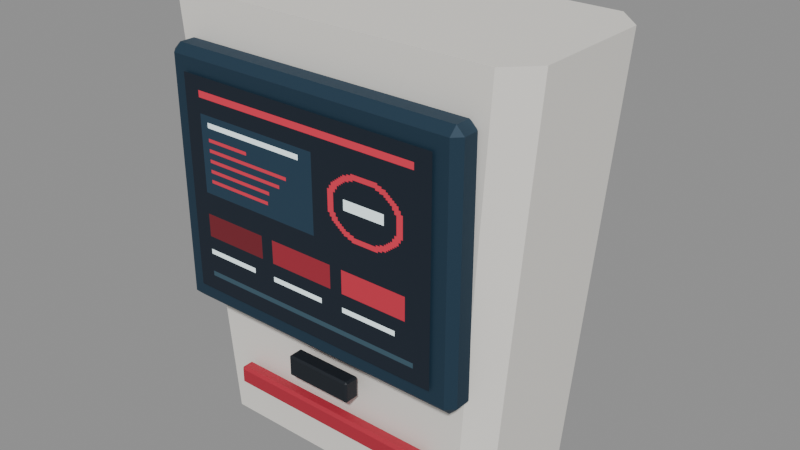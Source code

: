 # Source: terminal-wall-compact-nakamura-lindahl.blend  (saved by Blender 5.2.45; exported with 4.5.12 LTS)
import bpy
from mathutils import Matrix  # noqa: F401  (used for matrix-valued properties, if any)

bpy.ops.wm.read_factory_settings(use_empty=True)
scene = bpy.context.scene
scene.name = 'Scene'

# ---- images (referenced by path relative to the original .blend; pixels are not part of the script)
import os
ASSET_DIR = os.environ.get("B2B_ASSET_DIR", "")  # directory of the original .blend (textures are referenced by path, not embedded)
HERE = os.path.dirname(os.path.abspath(__file__))  # packed textures are extracted next to this script under _unpacked/

def load_image(name, relpath, width, height, colorspace="sRGB"):
    """Load a texture the original file referenced (path relative to the .blend, or extracted next to this script)."""
    p = next((c for c in (os.path.join(HERE, relpath), os.path.join(ASSET_DIR, relpath)) if relpath and os.path.exists(c)), "")
    if p:
        img = bpy.data.images.load(p, check_existing=True)
        img.name = name
    else:  # same state as the original file: an image datablock whose file is absent (Cycles renders it pink)
        img = bpy.data.images.new(name, width, height)
        img.source = "FILE"
        img.filepath = "//" + (relpath or name)
    img.colorspace_settings.name = colorspace
    return img
img_terminal_wall_compact_nakamura_lindahl_display = load_image('terminal-wall-compact-nakamura-lindahl-display', '_unpacked/terminal-wall-compact-nakamura-lindahl.16391956.png', 128, 128, 'sRGB')

# ---- materials (node trees are filled in below, after node groups)
mat_rubber = bpy.data.materials.new('Rubber')
mat_housing = bpy.data.materials.new('Housing')
mat_trim = bpy.data.materials.new('Trim')
mat_display = bpy.data.materials.new('Display')
mat_identity = bpy.data.materials.new('Identity')

# ---- material node trees
mat_rubber.use_nodes = True; mat_rubber.node_tree.nodes.clear()
_N = mat_rubber.node_tree.nodes; _L = mat_rubber.node_tree.links
n0 = _N.new('ShaderNodeBsdfPrincipled'); n0.name = 'Principled BSDF'; n0.location = (-200, 100)
n0.inputs[0].default_value = (0.005605, 0.009721, 0.016, 1.0)
n0.inputs[2].default_value = 0.63
n0.inputs[10].default_value = 0.005
n1 = _N.new('ShaderNodeOutputMaterial'); n1.name = 'Material Output'; n1.location = (200, 100)
_L.new(n0.outputs[0], n1.inputs[0])
n1.is_active_output = True
mat_housing.use_nodes = True; mat_housing.node_tree.nodes.clear()
_N = mat_housing.node_tree.nodes; _L = mat_housing.node_tree.links
n0 = _N.new('ShaderNodeBsdfPrincipled'); n0.name = 'Principled BSDF'; n0.location = (-200, 100)
n0.inputs[0].default_value = (0.9047, 0.8796, 0.8228, 1.0)
n0.inputs[1].default_value = 0.12
n0.inputs[2].default_value = 0.63
n0.inputs[10].default_value = 0.005
n1 = _N.new('ShaderNodeOutputMaterial'); n1.name = 'Material Output'; n1.location = (200, 100)
_L.new(n0.outputs[0], n1.inputs[0])
n1.is_active_output = True
mat_trim.use_nodes = True; mat_trim.node_tree.nodes.clear()
_N = mat_trim.node_tree.nodes; _L = mat_trim.node_tree.links
n0 = _N.new('ShaderNodeBsdfPrincipled'); n0.name = 'Principled BSDF'; n0.location = (-200, 100)
n0.inputs[0].default_value = (0.0137, 0.04231, 0.07421, 1.0)
n0.inputs[1].default_value = 0.28
n0.inputs[2].default_value = 0.63
n0.inputs[10].default_value = 0.005
n1 = _N.new('ShaderNodeOutputMaterial'); n1.name = 'Material Output'; n1.location = (200, 100)
_L.new(n0.outputs[0], n1.inputs[0])
n1.is_active_output = True
mat_display.use_nodes = True; mat_display.node_tree.nodes.clear()
_N = mat_display.node_tree.nodes; _L = mat_display.node_tree.links
n0 = _N.new('ShaderNodeBsdfPrincipled'); n0.name = 'Principled BSDF'; n0.location = (-200, 100)
n0.inputs[2].default_value = 0.88
n0.inputs[10].default_value = 0.005
n0.inputs[28].default_value = 0.65
n1 = _N.new('ShaderNodeOutputMaterial'); n1.name = 'Material Output'; n1.location = (200, 100)
n2 = _N.new('ShaderNodeTexImage'); n2.name = 'Image Texture'; n2.location = (0, 0)
n2.image = img_terminal_wall_compact_nakamura_lindahl_display
n2.interpolation = 'Closest'
_L.new(n0.outputs[0], n1.inputs[0])
_L.new(n2.outputs[0], n0.inputs[0])
_L.new(n2.outputs[0], n0.inputs[27])
n1.is_active_output = True
mat_identity.use_nodes = True; mat_identity.node_tree.nodes.clear()
_N = mat_identity.node_tree.nodes; _L = mat_identity.node_tree.links
n0 = _N.new('ShaderNodeBsdfPrincipled'); n0.name = 'Principled BSDF'; n0.location = (-200, 100)
n0.inputs[0].default_value = (0.4508, 0.01938, 0.04231, 1.0)
n0.inputs[2].default_value = 0.63
n0.inputs[10].default_value = 0.005
n1 = _N.new('ShaderNodeOutputMaterial'); n1.name = 'Material Output'; n1.location = (200, 100)
_L.new(n0.outputs[0], n1.inputs[0])
n1.is_active_output = True

# ---- meshes
me_cube = bpy.data.meshes.new('Cube')
me_cube.from_pydata([(-0.122, 0.093, 0.075), (-0.122, 0.085, 0.083), (-0.13, 0.093, 0.083), (-0.122, 0.085, 0.397), (-0.122, 0.093, 0.405), (-0.13, 0.093, 0.397), (-0.122, 0.147, 0.075), (-0.13, 0.147, 0.083), (-0.122, 0.155, 0.083), (-0.122, 0.147, 0.405), (-0.122, 0.155, 0.397), (-0.13, 0.147, 0.397), (0.122, 0.093, 0.075), (0.13, 0.093, 0.083), (0.122, 0.085, 0.083), (0.122, 0.093, 0.405), (0.122, 0.085, 0.397), (0.13, 0.093, 0.397), (0.122, 0.147, 0.075), (0.122, 0.155, 0.083), (0.13, 0.147, 0.083), (0.122, 0.147, 0.405), (0.13, 0.147, 0.397), (0.122, 0.155, 0.397), (-0.038, -0.118, 0.1075), (-0.038, -0.12, 0.1095), (-0.04, -0.118, 0.1095), (-0.038, -0.12, 0.1305), (-0.038, -0.118, 0.1325), (-0.04, -0.118, 0.1305), (-0.038, -0.104, 0.1075), (-0.04, -0.104, 0.1095), (-0.038, -0.102, 0.1095), (-0.038, -0.104, 0.1325), (-0.038, -0.102, 0.1305), (-0.04, -0.104, 0.1305), (0.038, -0.118, 0.1075), (0.04, -0.118, 0.1095), (0.038, -0.12, 0.1095), (0.038, -0.118, 0.1325), (0.038, -0.12, 0.1305), (0.04, -0.118, 0.1305), (0.038, -0.104, 0.1075), (0.038, -0.102, 0.1095), (0.04, -0.104, 0.1095), (0.038, -0.104, 0.1325), (0.04, -0.104, 0.1305), (0.038, -0.102, 0.1305)], [], [(0, 1, 2), (3, 4, 5), (6, 7, 8), (9, 10, 11), (12, 13, 14), (15, 16, 17), (18, 19, 20), (21, 22, 23), (6, 0, 2, 7), (1, 3, 5, 2), (4, 9, 11, 5), (10, 8, 7, 11), (18, 6, 8, 19), (9, 21, 23, 10), (22, 20, 19, 23), (12, 18, 20, 13), (21, 15, 17, 22), (16, 14, 13, 17), (0, 12, 14, 1), (15, 4, 3, 16), (6, 18, 12, 0), (2, 5, 11, 7), (14, 16, 3, 1), (21, 9, 4, 15), (8, 10, 23, 19), (20, 22, 17, 13), (24, 25, 26), (27, 28, 29), (30, 31, 32), (33, 34, 35), (36, 37, 38), (39, 40, 41), (42, 43, 44), (45, 46, 47), (30, 24, 26, 31), (25, 27, 29, 26), (28, 33, 35, 29), (34, 32, 31, 35), (42, 30, 32, 43), (33, 45, 47, 34), (46, 44, 43, 47), (36, 42, 44, 37), (45, 39, 41, 46), (40, 38, 37, 41), (24, 36, 38, 25), (39, 28, 27, 40), (30, 42, 36, 24), (26, 29, 35, 31), (38, 40, 27, 25), (45, 33, 28, 39), (32, 34, 47, 43), (44, 46, 41, 37)])
me_cube.materials.append(mat_rubber)
me_cube.update()
me_housing = bpy.data.meshes.new('Housing')
me_housing.from_pydata([(-0.155, -0.09, 0.0), (0.155, -0.09, 0.0), (0.18, -0.065, 0.0), (0.18, 0.065, 0.0), (0.155, 0.09, 0.0), (-0.155, 0.09, 0.0), (-0.18, 0.065, 0.0), (-0.18, -0.065, 0.0), (-0.19, -0.1, 0.49), (0.19, -0.1, 0.49), (0.22, -0.07, 0.49), (0.22, 0.07, 0.49), (0.19, 0.1, 0.49), (-0.19, 0.1, 0.49), (-0.22, 0.07, 0.49), (-0.22, -0.07, 0.49)], [], [(7, 6, 5, 4, 3, 2, 1, 0), (8, 9, 10, 11, 12, 13, 14, 15), (0, 1, 9, 8), (1, 2, 10, 9), (2, 3, 11, 10), (3, 4, 12, 11), (4, 5, 13, 12), (5, 6, 14, 13), (6, 7, 15, 14), (7, 0, 8, 15)])
me_housing.materials.append(mat_housing)
me_housing.update()
me_cube_001 = bpy.data.meshes.new('Cube.001')
me_cube_001.from_pydata([(-0.1687, -0.1198, 0.1575), (-0.1687, -0.1285, 0.1663), (-0.1775, -0.1198, 0.1663), (-0.1687, -0.1285, 0.4338), (-0.1687, -0.1198, 0.4425), (-0.1775, -0.1198, 0.4338), (-0.1687, -0.1023, 0.1575), (-0.1775, -0.1023, 0.1663), (-0.1687, -0.0935, 0.1663), (-0.1687, -0.1023, 0.4425), (-0.1687, -0.0935, 0.4338), (-0.1775, -0.1023, 0.4338), (0.1687, -0.1198, 0.1575), (0.1775, -0.1198, 0.1663), (0.1687, -0.1285, 0.1663), (0.1687, -0.1198, 0.4425), (0.1687, -0.1285, 0.4338), (0.1775, -0.1198, 0.4338), (0.1687, -0.1023, 0.1575), (0.1687, -0.0935, 0.1663), (0.1775, -0.1023, 0.1663), (0.1687, -0.1023, 0.4425), (0.1775, -0.1023, 0.4338), (0.1687, -0.0935, 0.4338)], [], [(0, 1, 2), (3, 4, 5), (6, 7, 8), (9, 10, 11), (12, 13, 14), (15, 16, 17), (18, 19, 20), (21, 22, 23), (6, 0, 2, 7), (1, 3, 5, 2), (4, 9, 11, 5), (10, 8, 7, 11), (18, 6, 8, 19), (9, 21, 23, 10), (22, 20, 19, 23), (12, 18, 20, 13), (21, 15, 17, 22), (16, 14, 13, 17), (0, 12, 14, 1), (15, 4, 3, 16), (6, 18, 12, 0), (2, 5, 11, 7), (14, 16, 3, 1), (21, 9, 4, 15), (8, 10, 23, 19), (20, 22, 17, 13)])
me_cube_001.materials.append(mat_trim)
me_cube_001.update()
me_main_screen = bpy.data.meshes.new('Main screen')
me_main_screen.from_pydata([(-0.1535, -0.131, 0.1815), (0.1535, -0.131, 0.1815), (0.1535, -0.131, 0.4185), (-0.1535, -0.131, 0.4185)], [], [(0, 1, 2, 3)])
_uv = me_main_screen.uv_layers.new(name='DisplayUV')
_uv.uv.foreach_set('vector', [0.0, 0.0, 1.0, 0.0, 1.0, 1.0, 0.0, 1.0])
me_main_screen.materials.append(mat_display)
me_main_screen.update()
me_cube_002 = bpy.data.meshes.new('Cube.002')
me_cube_002.from_pydata([(-0.122, -0.109, 0.056), (-0.122, -0.112, 0.059), (-0.125, -0.109, 0.059), (-0.122, -0.112, 0.075), (-0.122, -0.109, 0.078), (-0.125, -0.109, 0.075), (-0.122, -0.099, 0.056), (-0.125, -0.099, 0.059), (-0.122, -0.096, 0.059), (-0.122, -0.099, 0.078), (-0.122, -0.096, 0.075), (-0.125, -0.099, 0.075), (0.122, -0.109, 0.056), (0.125, -0.109, 0.059), (0.122, -0.112, 0.059), (0.122, -0.109, 0.078), (0.122, -0.112, 0.075), (0.125, -0.109, 0.075), (0.122, -0.099, 0.056), (0.122, -0.096, 0.059), (0.125, -0.099, 0.059), (0.122, -0.099, 0.078), (0.125, -0.099, 0.075), (0.122, -0.096, 0.075)], [], [(0, 1, 2), (3, 4, 5), (6, 7, 8), (9, 10, 11), (12, 13, 14), (15, 16, 17), (18, 19, 20), (21, 22, 23), (6, 0, 2, 7), (1, 3, 5, 2), (4, 9, 11, 5), (10, 8, 7, 11), (18, 6, 8, 19), (9, 21, 23, 10), (22, 20, 19, 23), (12, 18, 20, 13), (21, 15, 17, 22), (16, 14, 13, 17), (0, 12, 14, 1), (15, 4, 3, 16), (6, 18, 12, 0), (2, 5, 11, 7), (14, 16, 3, 1), (21, 9, 4, 15), (8, 10, 23, 19), (20, 22, 17, 13)])
me_cube_002.materials.append(mat_identity)
me_cube_002.update()

# ---- objects
ob_terminal_wall_compact_nakamura_lindahl = bpy.data.objects.new('terminal-wall-compact-nakamura-lindahl', None)
ob_rubber = bpy.data.objects.new('Rubber', me_cube)
ob_housing = bpy.data.objects.new('Housing', me_housing)
ob_trim = bpy.data.objects.new('Trim', me_cube_001)
ob_display = bpy.data.objects.new('Display', me_main_screen)
ob_identity = bpy.data.objects.new('Identity', me_cube_002)

# ---- transforms, parenting, visibility, modifiers, constraints
ob_terminal_wall_compact_nakamura_lindahl.location = (0.0, 0.0, 0.0)
ob_terminal_wall_compact_nakamura_lindahl.scale = (0.8, 0.8, 0.8)
ob_rubber.parent = ob_terminal_wall_compact_nakamura_lindahl
ob_rubber.location = (0.0, 0.0, 0.0)
ob_housing.parent = ob_terminal_wall_compact_nakamura_lindahl
ob_housing.location = (0.0, 0.0, 0.0)
ob_trim.parent = ob_terminal_wall_compact_nakamura_lindahl
ob_trim.location = (0.0, 0.0, 0.0)
ob_display.parent = ob_terminal_wall_compact_nakamura_lindahl
ob_display.location = (0.0, 0.0, 0.0)
ob_identity.parent = ob_terminal_wall_compact_nakamura_lindahl
ob_identity.location = (0.0, 0.0, 0.0)

# ---- collection membership
scene.collection.objects.link(ob_terminal_wall_compact_nakamura_lindahl)
scene.collection.objects.link(ob_rubber)
scene.collection.objects.link(ob_housing)
scene.collection.objects.link(ob_trim)
scene.collection.objects.link(ob_display)
scene.collection.objects.link(ob_identity)

# ---- scene / render settings (as saved in the file)
scene.frame_start = 1; scene.frame_end = 250; scene.frame_set(1)
scene.render.engine = 'BLENDER_EEVEE_NEXT'
scene.render.bake_bias = 0.0
scene.render.bake_samples = 0
scene.render.compositor_device = 'GPU'
scene.eevee.use_volume_custom_range = False
scene.eevee.fast_gi_thickness_near = 0.1
scene.eevee.fast_gi_thickness_far = 0.0
scene.eevee.ray_tracing_options.screen_trace_thickness = 0.1
bpy.context.view_layer.update()

# ---- added for rendering (the .blend has no active camera and no usable light): camera, sun + grey world if the file has none
cam_auto = bpy.data.cameras.new('AutoCamera')
cam_auto.lens = 50.0
cam_auto.sensor_width = 36.0
cam_auto.clip_end = 1000.0
ob_auto_camera = bpy.data.objects.new('AutoCamera', cam_auto)
scene.collection.objects.link(ob_auto_camera)
ob_auto_camera.location = (0.531435, -0.628122, 0.621148)
ob_auto_camera.rotation_euler = (1.09748, -7.21219e-08, 0.694738)
scene.camera = ob_auto_camera
light_auto_sun = bpy.data.lights.new('AutoSun', 'SUN')
light_auto_sun.energy = 3.0
light_auto_sun.angle = 0.0523599
ob_auto_sun = bpy.data.objects.new('AutoSun', light_auto_sun)
scene.collection.objects.link(ob_auto_sun)
ob_auto_sun.rotation_euler = (0.872665, 0.174533, 0.523599)
if scene.world is None:
    world_auto = bpy.data.worlds.new('AutoWorld')
    world_auto.color = (0.3, 0.3, 0.3)
    scene.world = world_auto
bpy.context.view_layer.update()
